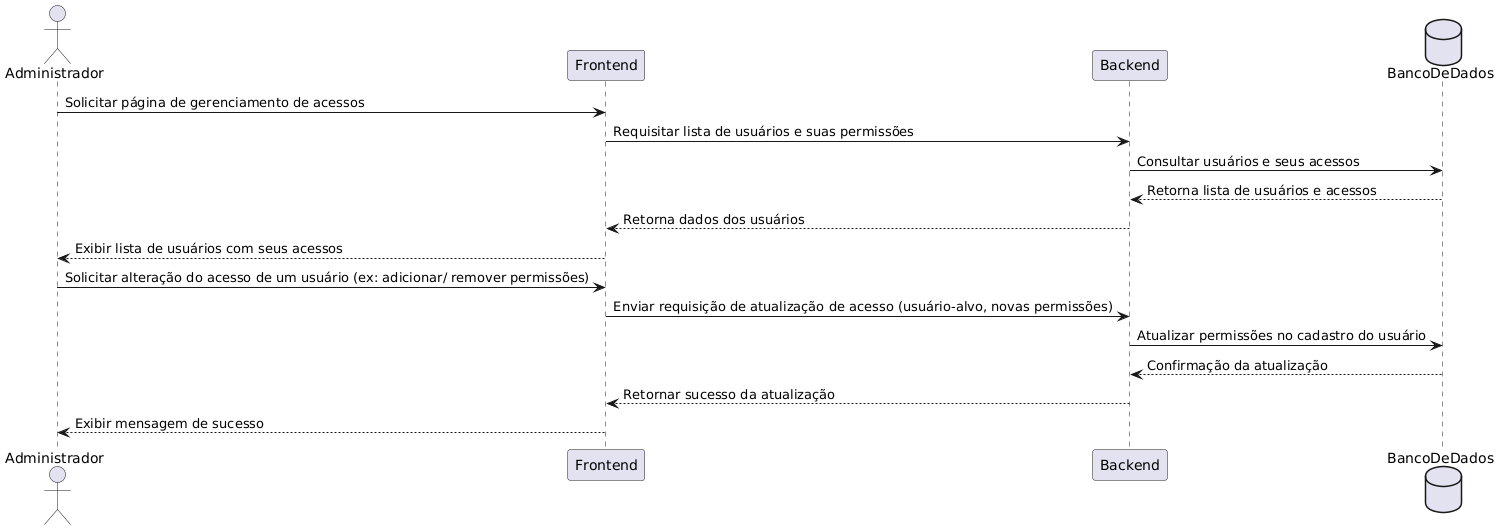

The diagram above was rendered by PlantUML. Its source (embedded in the PNG):
@startuml
' Diagrama de sequência para o caso de uso: Gerenciar Acesso de Usuário

actor "Administrador" as Admin
participant Frontend
participant Backend
database BancoDeDados

' Fluxo principal: Visualizar lista de usuários e seus acessos
Admin -> Frontend : Solicitar página de gerenciamento de acessos
Frontend -> Backend : Requisitar lista de usuários e suas permissões
Backend -> BancoDeDados : Consultar usuários e seus acessos
BancoDeDados --> Backend : Retorna lista de usuários e acessos
Backend --> Frontend : Retorna dados dos usuários
Frontend --> Admin : Exibir lista de usuários com seus acessos

' Fluxo alternativo: Atualizar acesso de um usuário
Admin -> Frontend : Solicitar alteração do acesso de um usuário (ex: adicionar/ remover permissões)
Frontend -> Backend : Enviar requisição de atualização de acesso (usuário-alvo, novas permissões)
Backend -> BancoDeDados : Atualizar permissões no cadastro do usuário
BancoDeDados --> Backend : Confirmação da atualização
Backend --> Frontend : Retornar sucesso da atualização
Frontend --> Admin : Exibir mensagem de sucesso
@enduml